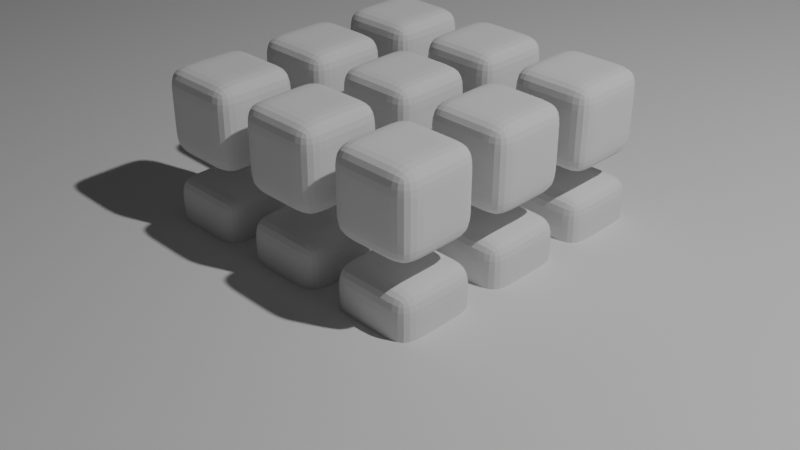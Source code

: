 # Source: loop_challenge_01.blend  (saved by Blender 4.5.7; exported with 4.5.12 LTS)
import bpy
from mathutils import Matrix  # noqa: F401  (used for matrix-valued properties, if any)

bpy.ops.wm.read_factory_settings(use_empty=True)
scene = bpy.context.scene
scene.name = 'Scene'

# ---- collections
col_camera___lighting = bpy.data.collections.new('Camera & Lighting'); scene.collection.children.link(col_camera___lighting)
col_objects = bpy.data.collections.new('Objects'); scene.collection.children.link(col_objects)

# ---- node groups
ng_geometry_nodes_001 = bpy.data.node_groups.new('Geometry Nodes.001', 'GeometryNodeTree')
_s = ng_geometry_nodes_001.interface.new_socket(name='Geometry', in_out='OUTPUT', socket_type='NodeSocketGeometry')
_s = ng_geometry_nodes_001.interface.new_socket(name='Geometry', in_out='INPUT', socket_type='NodeSocketGeometry')
ng_geometry_nodes_001.is_modifier = True
_N = ng_geometry_nodes_001.nodes; _L = ng_geometry_nodes_001.links
n0 = _N.new('NodeGroupInput'); n0.name = 'Group Input'; n0.location = (-500, 20)
n1 = _N.new('NodeGroupOutput'); n1.name = 'Group Output'; n1.location = (1920, 240)
n2 = _N.new('GeometryNodeMeshCube'); n2.name = 'Cube'; n2.location = (30, -72)
n2.inputs[1].default_value = 3
n2.inputs[2].default_value = 3
n2.inputs[3].default_value = 3
n3 = _N.new('GeometryNodeViewer'); n3.name = 'Viewer'; n3.location = (1920, 160)
n4 = _N.new('NodeReroute'); n4.name = 'Reroute'; n4.location = (1880, 160)
n4.width = 10
n4.socket_idname = 'NodeSocketGeometry'
n5 = _N.new('GeometryNodeInputIndex'); n5.name = 'Index'; n5.location = (1660, 60)
n6 = _N.new('GeometryNodeInstanceOnPoints'); n6.name = 'Instance on Points'; n6.location = (580, -52)
n7 = _N.new('GeometryNodeMeshCube'); n7.name = 'Cube.001'; n7.location = (210, -252)
n7.inputs[1].default_value = 4
n7.inputs[2].default_value = 4
n7.inputs[3].default_value = 4
n8 = _N.new('ShaderNodeValue'); n8.name = 'Value'; n8.location = (30, -332)
n8.outputs[0].default_value = 0.4
n9 = _N.new('GeometryNodeSubdivisionSurface'); n9.name = 'Subdivision Surface'; n9.location = (390, -192)
n9.inputs[1].default_value = 2
n10 = _N.new('NodeFrame'); n10.name = 'Frame'; n10.location = (-310, 252)
n10.label = 'Setup Cube'
n10.width = 750
n10.label_size = 30
n11 = _N.new('GeometryNodeScaleInstances'); n11.name = 'Scale Instances'; n11.location = (1380, 160)
n12 = _N.new('ShaderNodeValue'); n12.name = 'Value.001'; n12.location = (480, 40)
n12.outputs[0].default_value = 0.7
n13 = _N.new('GeometryNodeInputSceneTime'); n13.name = 'Scene Time'; n13.location = (480, -60)
n14 = _N.new('ShaderNodeMath'); n14.name = 'Math'; n14.location = (660, 40)
n14.operation = 'MULTIPLY'
n15 = _N.new('GeometryNodeStoreNamedAttribute'); n15.name = 'Store Named Attribute'; n15.location = (1180, 260)
n15.domain = 'INSTANCE'
n15.inputs[2].default_value = 'check'
n16 = _N.new('ShaderNodeMath'); n16.name = 'Math.001'; n16.location = (840, 40)
n16.operation = 'SINE'
n17 = _N.new('ShaderNodeMath'); n17.name = 'Math.002'; n17.location = (1020, 40)
n17.operation = 'ABSOLUTE'
n2.parent = n10
n6.parent = n10
n7.parent = n10
n8.parent = n10
n9.parent = n10
_L.new(n4.outputs[0], n1.inputs[0])
_L.new(n4.outputs[0], n3.inputs[0])
_L.new(n11.outputs[0], n4.inputs[0])
_L.new(n5.outputs[0], n3.inputs[1])
_L.new(n2.outputs[0], n6.inputs[0])
_L.new(n9.outputs[0], n6.inputs[2])
_L.new(n8.outputs[0], n7.inputs[0])
_L.new(n7.outputs[0], n9.inputs[0])
_L.new(n15.outputs[0], n11.inputs[0])
_L.new(n12.outputs[0], n14.inputs[0])
_L.new(n13.outputs[0], n14.inputs[1])
_L.new(n6.outputs[0], n15.inputs[0])
_L.new(n14.outputs[0], n16.inputs[0])
_L.new(n17.outputs[0], n11.inputs[2])
_L.new(n16.outputs[0], n17.inputs[0])
_L.new(n17.outputs[0], n15.inputs[3])
n1.is_active_output = True

# ---- world
world_world = bpy.data.worlds.new('World'); scene.world = world_world
world_world.use_nodes = True; world_world.node_tree.nodes.clear()
_N = world_world.node_tree.nodes; _L = world_world.node_tree.links
n0 = _N.new('ShaderNodeOutputWorld'); n0.name = 'World Output'; n0.location = (300, 300)
n1 = _N.new('ShaderNodeBackground'); n1.name = 'Background'; n1.location = (10, 300)
n1.inputs[0].default_value = (0.05088, 0.05088, 0.05088, 1.0)
_L.new(n1.outputs[0], n0.inputs[0])
n0.is_active_output = True
world_world.color = (0.05088, 0.05088, 0.05088)
world_world.sun_shadow_jitter_overblur = 0.0

# ---- cameras
cam_camera = bpy.data.cameras.new('Camera')
cam_camera.clip_end = 100.0
cam_camera.ortho_scale = 7.314

# ---- lights
light_light = bpy.data.lights.new('Light', 'POINT')
light_light.energy = 1000.0
light_light.shadow_soft_size = 0.1

# ---- meshes
me_plane = bpy.data.meshes.new('Plane')
me_plane.from_pydata([(-5.0, -5.0, 0.0), (5.0, -5.0, 0.0), (-5.0, 5.0, 0.0), (5.0, 5.0, 0.0)], [], [(0, 1, 3, 2)])
_uv = me_plane.uv_layers.new(name='UVMap')
_uv.uv.foreach_set('vector', [0.0, 0.0, 1.0, 0.0, 1.0, 1.0, 0.0, 1.0])
me_plane.update()
me_plane_001 = bpy.data.meshes.new('Plane.001')
me_plane_001.from_pydata([(-1.0, -1.0, 0.0), (1.0, -1.0, 0.0), (-1.0, 1.0, 0.0), (1.0, 1.0, 0.0)], [], [(0, 1, 3, 2)])
_uv = me_plane_001.uv_layers.new(name='UVMap')
_uv.uv.foreach_set('vector', [0.0, 0.0, 1.0, 0.0, 1.0, 1.0, 0.0, 1.0])
me_plane_001.update()

# ---- objects
ob_light = bpy.data.objects.new('Light', light_light)
ob_camera = bpy.data.objects.new('Camera', cam_camera)
ob_plane = bpy.data.objects.new('Plane', me_plane)
ob_geonodes = bpy.data.objects.new('Geonodes', me_plane_001)

# ---- transforms, parenting, visibility, modifiers, constraints
ob_light.location = (4.076, 1.005, 5.904)
ob_light.rotation_euler = (0.6503, 0.05522, 1.866)
ob_light.lock_rotations_4d = False
ob_light.empty_display_type = 'ARROWS'
ob_light.color = (0.0, 0.0, 0.0, 0.0)
ob_light.lineart.crease_threshold = 0.0
ob_camera.location = (2.987, -3.006, 2.395)
ob_camera.rotation_euler = (1.047, 2.289e-07, 0.7854)
ob_camera.lock_rotations_4d = False
ob_camera.empty_display_type = 'ARROWS'
ob_camera.color = (0.0, 0.0, 0.0, 0.0)
ob_camera.display_type = 'WIRE'
ob_camera.lineart.crease_threshold = 0.0
ob_plane.location = (0.0, 0.0, 0.0)
ob_geonodes.location = (0.0, 0.0, 0.0)
_m = ob_geonodes.modifiers.new('GeometryNodes', 'NODES')
_m.node_group = ng_geometry_nodes_001

# ---- collection membership
col_camera___lighting.objects.link(ob_light)
col_camera___lighting.objects.link(ob_camera)
col_objects.objects.link(ob_plane)
col_objects.objects.link(ob_geonodes)

# ---- scene / render settings (as saved in the file)
scene.camera = ob_camera
scene.frame_start = 1; scene.frame_end = 250; scene.frame_set(62)
scene.render.engine = 'BLENDER_EEVEE_NEXT'
scene.cycles.samples = 128
bpy.context.view_layer.update()
